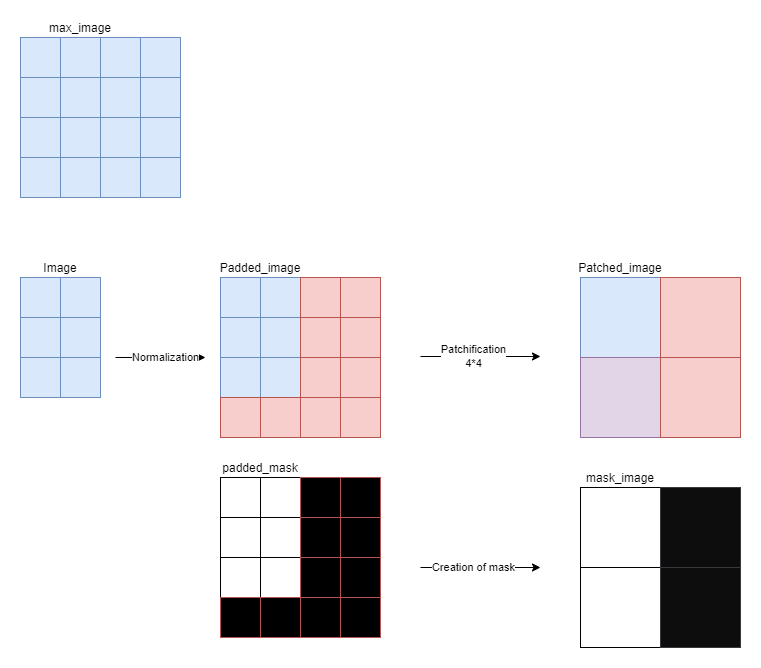

The diagram above was exported from draw.io. Its source (the exported page's mxGraphModel, read from the mxfile embedded in the PNG):
<mxGraphModel dx="1434" dy="836" grid="1" gridSize="10" guides="1" tooltips="1" connect="1" arrows="1" fold="1" page="1" pageScale="1" pageWidth="827" pageHeight="1169" math="0" shadow="0">
  <root>
    <mxCell id="0" />
    <mxCell id="1" parent="0" />
    <mxCell id="bBLqQBSScu7mDvDNxlsq-1" value="Image" style="rounded=0;whiteSpace=wrap;html=1;labelPosition=center;verticalLabelPosition=top;align=center;verticalAlign=bottom;" vertex="1" parent="1">
      <mxGeometry x="80" y="320" width="80" height="80" as="geometry" />
    </mxCell>
    <mxCell id="bBLqQBSScu7mDvDNxlsq-3" value="max_image" style="rounded=0;whiteSpace=wrap;html=1;labelPosition=center;verticalLabelPosition=top;align=center;verticalAlign=bottom;" vertex="1" parent="1">
      <mxGeometry x="80" y="80" width="120" height="120" as="geometry" />
    </mxCell>
    <mxCell id="bBLqQBSScu7mDvDNxlsq-4" value="" style="rounded=0;whiteSpace=wrap;html=1;fillColor=#dae8fc;strokeColor=#6c8ebf;" vertex="1" parent="1">
      <mxGeometry x="80" y="320" width="40" height="40" as="geometry" />
    </mxCell>
    <mxCell id="bBLqQBSScu7mDvDNxlsq-5" value="" style="rounded=0;whiteSpace=wrap;html=1;fillColor=#dae8fc;strokeColor=#6c8ebf;" vertex="1" parent="1">
      <mxGeometry x="120" y="320" width="40" height="40" as="geometry" />
    </mxCell>
    <mxCell id="bBLqQBSScu7mDvDNxlsq-6" value="" style="rounded=0;whiteSpace=wrap;html=1;fillColor=#dae8fc;strokeColor=#6c8ebf;" vertex="1" parent="1">
      <mxGeometry x="80" y="360" width="40" height="40" as="geometry" />
    </mxCell>
    <mxCell id="bBLqQBSScu7mDvDNxlsq-8" value="" style="rounded=0;whiteSpace=wrap;html=1;fillColor=#dae8fc;strokeColor=#6c8ebf;" vertex="1" parent="1">
      <mxGeometry x="120" y="360" width="40" height="40" as="geometry" />
    </mxCell>
    <mxCell id="bBLqQBSScu7mDvDNxlsq-9" value="" style="rounded=0;whiteSpace=wrap;html=1;fillColor=#dae8fc;strokeColor=#6c8ebf;" vertex="1" parent="1">
      <mxGeometry x="80" y="80" width="40" height="40" as="geometry" />
    </mxCell>
    <mxCell id="bBLqQBSScu7mDvDNxlsq-10" value="" style="rounded=0;whiteSpace=wrap;html=1;fillColor=#dae8fc;strokeColor=#6c8ebf;" vertex="1" parent="1">
      <mxGeometry x="120" y="80" width="40" height="40" as="geometry" />
    </mxCell>
    <mxCell id="bBLqQBSScu7mDvDNxlsq-11" value="" style="rounded=0;whiteSpace=wrap;html=1;fillColor=#dae8fc;strokeColor=#6c8ebf;" vertex="1" parent="1">
      <mxGeometry x="160" y="80" width="40" height="40" as="geometry" />
    </mxCell>
    <mxCell id="bBLqQBSScu7mDvDNxlsq-12" value="" style="rounded=0;whiteSpace=wrap;html=1;fillColor=#dae8fc;strokeColor=#6c8ebf;" vertex="1" parent="1">
      <mxGeometry x="80" y="120" width="40" height="40" as="geometry" />
    </mxCell>
    <mxCell id="bBLqQBSScu7mDvDNxlsq-13" value="" style="rounded=0;whiteSpace=wrap;html=1;fillColor=#dae8fc;strokeColor=#6c8ebf;" vertex="1" parent="1">
      <mxGeometry x="120" y="120" width="40" height="40" as="geometry" />
    </mxCell>
    <mxCell id="bBLqQBSScu7mDvDNxlsq-14" value="" style="rounded=0;whiteSpace=wrap;html=1;fillColor=#dae8fc;strokeColor=#6c8ebf;" vertex="1" parent="1">
      <mxGeometry x="160" y="120" width="40" height="40" as="geometry" />
    </mxCell>
    <mxCell id="bBLqQBSScu7mDvDNxlsq-15" value="" style="rounded=0;whiteSpace=wrap;html=1;fillColor=#dae8fc;strokeColor=#6c8ebf;" vertex="1" parent="1">
      <mxGeometry x="80" y="160" width="40" height="40" as="geometry" />
    </mxCell>
    <mxCell id="bBLqQBSScu7mDvDNxlsq-16" value="" style="rounded=0;whiteSpace=wrap;html=1;fillColor=#dae8fc;strokeColor=#6c8ebf;" vertex="1" parent="1">
      <mxGeometry x="120" y="160" width="40" height="40" as="geometry" />
    </mxCell>
    <mxCell id="bBLqQBSScu7mDvDNxlsq-17" value="" style="rounded=0;whiteSpace=wrap;html=1;fillColor=#dae8fc;strokeColor=#6c8ebf;" vertex="1" parent="1">
      <mxGeometry x="160" y="160" width="40" height="40" as="geometry" />
    </mxCell>
    <mxCell id="bBLqQBSScu7mDvDNxlsq-18" value="Normalization" style="endArrow=classic;html=1;rounded=0;" edge="1" parent="1">
      <mxGeometry x="0.1111" width="50" height="50" relative="1" as="geometry">
        <mxPoint x="175" y="400" as="sourcePoint" />
        <mxPoint x="265" y="400" as="targetPoint" />
        <mxPoint as="offset" />
      </mxGeometry>
    </mxCell>
    <mxCell id="bBLqQBSScu7mDvDNxlsq-19" value="Padded_image" style="rounded=0;whiteSpace=wrap;html=1;labelPosition=center;verticalLabelPosition=top;align=center;verticalAlign=bottom;" vertex="1" parent="1">
      <mxGeometry x="280" y="320" width="80" height="80" as="geometry" />
    </mxCell>
    <mxCell id="bBLqQBSScu7mDvDNxlsq-20" value="" style="rounded=0;whiteSpace=wrap;html=1;fillColor=#dae8fc;strokeColor=#6c8ebf;" vertex="1" parent="1">
      <mxGeometry x="280" y="320" width="40" height="40" as="geometry" />
    </mxCell>
    <mxCell id="bBLqQBSScu7mDvDNxlsq-21" value="" style="rounded=0;whiteSpace=wrap;html=1;fillColor=#dae8fc;strokeColor=#6c8ebf;" vertex="1" parent="1">
      <mxGeometry x="320" y="320" width="40" height="40" as="geometry" />
    </mxCell>
    <mxCell id="bBLqQBSScu7mDvDNxlsq-22" value="" style="rounded=0;whiteSpace=wrap;html=1;fillColor=#dae8fc;strokeColor=#6c8ebf;" vertex="1" parent="1">
      <mxGeometry x="280" y="360" width="40" height="40" as="geometry" />
    </mxCell>
    <mxCell id="bBLqQBSScu7mDvDNxlsq-23" value="" style="rounded=0;whiteSpace=wrap;html=1;fillColor=#dae8fc;strokeColor=#6c8ebf;" vertex="1" parent="1">
      <mxGeometry x="320" y="360" width="40" height="40" as="geometry" />
    </mxCell>
    <mxCell id="bBLqQBSScu7mDvDNxlsq-24" value="" style="rounded=0;whiteSpace=wrap;html=1;fillColor=#dae8fc;strokeColor=#6c8ebf;" vertex="1" parent="1">
      <mxGeometry x="280" y="400" width="40" height="40" as="geometry" />
    </mxCell>
    <mxCell id="bBLqQBSScu7mDvDNxlsq-25" value="" style="rounded=0;whiteSpace=wrap;html=1;fillColor=#dae8fc;strokeColor=#6c8ebf;" vertex="1" parent="1">
      <mxGeometry x="200" y="80" width="40" height="40" as="geometry" />
    </mxCell>
    <mxCell id="bBLqQBSScu7mDvDNxlsq-26" value="" style="rounded=0;whiteSpace=wrap;html=1;fillColor=#dae8fc;strokeColor=#6c8ebf;" vertex="1" parent="1">
      <mxGeometry x="200" y="120" width="40" height="40" as="geometry" />
    </mxCell>
    <mxCell id="bBLqQBSScu7mDvDNxlsq-27" value="" style="rounded=0;whiteSpace=wrap;html=1;fillColor=#dae8fc;strokeColor=#6c8ebf;" vertex="1" parent="1">
      <mxGeometry x="200" y="160" width="40" height="40" as="geometry" />
    </mxCell>
    <mxCell id="bBLqQBSScu7mDvDNxlsq-28" value="" style="rounded=0;whiteSpace=wrap;html=1;fillColor=#dae8fc;strokeColor=#6c8ebf;" vertex="1" parent="1">
      <mxGeometry x="80" y="400" width="40" height="40" as="geometry" />
    </mxCell>
    <mxCell id="bBLqQBSScu7mDvDNxlsq-29" value="" style="rounded=0;whiteSpace=wrap;html=1;fillColor=#dae8fc;strokeColor=#6c8ebf;" vertex="1" parent="1">
      <mxGeometry x="120" y="400" width="40" height="40" as="geometry" />
    </mxCell>
    <mxCell id="bBLqQBSScu7mDvDNxlsq-30" value="" style="rounded=0;whiteSpace=wrap;html=1;fillColor=#dae8fc;strokeColor=#6c8ebf;" vertex="1" parent="1">
      <mxGeometry x="320" y="400" width="40" height="40" as="geometry" />
    </mxCell>
    <mxCell id="bBLqQBSScu7mDvDNxlsq-31" value="" style="rounded=0;whiteSpace=wrap;html=1;fillColor=#dae8fc;strokeColor=#6c8ebf;" vertex="1" parent="1">
      <mxGeometry x="80" y="200" width="40" height="40" as="geometry" />
    </mxCell>
    <mxCell id="bBLqQBSScu7mDvDNxlsq-32" value="" style="rounded=0;whiteSpace=wrap;html=1;fillColor=#dae8fc;strokeColor=#6c8ebf;" vertex="1" parent="1">
      <mxGeometry x="120" y="200" width="40" height="40" as="geometry" />
    </mxCell>
    <mxCell id="bBLqQBSScu7mDvDNxlsq-33" value="" style="rounded=0;whiteSpace=wrap;html=1;fillColor=#dae8fc;strokeColor=#6c8ebf;" vertex="1" parent="1">
      <mxGeometry x="160" y="200" width="40" height="40" as="geometry" />
    </mxCell>
    <mxCell id="bBLqQBSScu7mDvDNxlsq-34" value="" style="rounded=0;whiteSpace=wrap;html=1;fillColor=#dae8fc;strokeColor=#6c8ebf;" vertex="1" parent="1">
      <mxGeometry x="200" y="200" width="40" height="40" as="geometry" />
    </mxCell>
    <mxCell id="bBLqQBSScu7mDvDNxlsq-36" value="" style="rounded=0;whiteSpace=wrap;html=1;fillColor=#f8cecc;strokeColor=#b85450;" vertex="1" parent="1">
      <mxGeometry x="360" y="320" width="40" height="40" as="geometry" />
    </mxCell>
    <mxCell id="bBLqQBSScu7mDvDNxlsq-37" value="" style="rounded=0;whiteSpace=wrap;html=1;fillColor=#f8cecc;strokeColor=#b85450;" vertex="1" parent="1">
      <mxGeometry x="360" y="360" width="40" height="40" as="geometry" />
    </mxCell>
    <mxCell id="bBLqQBSScu7mDvDNxlsq-38" value="" style="rounded=0;whiteSpace=wrap;html=1;fillColor=#f8cecc;strokeColor=#b85450;" vertex="1" parent="1">
      <mxGeometry x="360" y="400" width="40" height="40" as="geometry" />
    </mxCell>
    <mxCell id="bBLqQBSScu7mDvDNxlsq-39" value="" style="rounded=0;whiteSpace=wrap;html=1;fillColor=#f8cecc;strokeColor=#b85450;" vertex="1" parent="1">
      <mxGeometry x="280" y="440" width="40" height="40" as="geometry" />
    </mxCell>
    <mxCell id="bBLqQBSScu7mDvDNxlsq-40" value="" style="rounded=0;whiteSpace=wrap;html=1;fillColor=#f8cecc;strokeColor=#b85450;" vertex="1" parent="1">
      <mxGeometry x="320" y="440" width="40" height="40" as="geometry" />
    </mxCell>
    <mxCell id="bBLqQBSScu7mDvDNxlsq-41" value="" style="rounded=0;whiteSpace=wrap;html=1;fillColor=#f8cecc;strokeColor=#b85450;" vertex="1" parent="1">
      <mxGeometry x="360" y="440" width="40" height="40" as="geometry" />
    </mxCell>
    <mxCell id="bBLqQBSScu7mDvDNxlsq-42" value="" style="rounded=0;whiteSpace=wrap;html=1;fillColor=#f8cecc;strokeColor=#b85450;" vertex="1" parent="1">
      <mxGeometry x="400" y="440" width="40" height="40" as="geometry" />
    </mxCell>
    <mxCell id="bBLqQBSScu7mDvDNxlsq-43" value="" style="rounded=0;whiteSpace=wrap;html=1;fillColor=#f8cecc;strokeColor=#b85450;" vertex="1" parent="1">
      <mxGeometry x="400" y="400" width="40" height="40" as="geometry" />
    </mxCell>
    <mxCell id="bBLqQBSScu7mDvDNxlsq-44" value="" style="rounded=0;whiteSpace=wrap;html=1;fillColor=#f8cecc;strokeColor=#b85450;" vertex="1" parent="1">
      <mxGeometry x="400" y="360" width="40" height="40" as="geometry" />
    </mxCell>
    <mxCell id="bBLqQBSScu7mDvDNxlsq-45" value="" style="rounded=0;whiteSpace=wrap;html=1;fillColor=#f8cecc;strokeColor=#b85450;" vertex="1" parent="1">
      <mxGeometry x="400" y="320" width="40" height="40" as="geometry" />
    </mxCell>
    <mxCell id="bBLqQBSScu7mDvDNxlsq-47" value="Patchification&lt;br&gt;4*4" style="endArrow=classic;html=1;rounded=0;" edge="1" parent="1">
      <mxGeometry x="-0.1111" width="50" height="50" relative="1" as="geometry">
        <mxPoint x="480" y="399" as="sourcePoint" />
        <mxPoint x="600" y="399" as="targetPoint" />
        <mxPoint as="offset" />
      </mxGeometry>
    </mxCell>
    <mxCell id="bBLqQBSScu7mDvDNxlsq-65" value="Patched_image" style="rounded=0;whiteSpace=wrap;html=1;labelPosition=center;verticalLabelPosition=top;align=center;verticalAlign=bottom;" vertex="1" parent="1">
      <mxGeometry x="640" y="320" width="80" height="80" as="geometry" />
    </mxCell>
    <mxCell id="bBLqQBSScu7mDvDNxlsq-66" value="" style="rounded=0;whiteSpace=wrap;html=1;fillColor=#dae8fc;strokeColor=#6c8ebf;" vertex="1" parent="1">
      <mxGeometry x="640" y="320" width="80" height="80" as="geometry" />
    </mxCell>
    <mxCell id="bBLqQBSScu7mDvDNxlsq-70" value="" style="rounded=0;whiteSpace=wrap;html=1;fillColor=#e1d5e7;strokeColor=#9673a6;" vertex="1" parent="1">
      <mxGeometry x="640" y="400" width="80" height="80" as="geometry" />
    </mxCell>
    <mxCell id="bBLqQBSScu7mDvDNxlsq-74" value="" style="rounded=0;whiteSpace=wrap;html=1;fillColor=#f8cecc;strokeColor=#b85450;" vertex="1" parent="1">
      <mxGeometry x="720" y="400" width="80" height="80" as="geometry" />
    </mxCell>
    <mxCell id="bBLqQBSScu7mDvDNxlsq-83" value="" style="rounded=0;whiteSpace=wrap;html=1;fillColor=#f8cecc;strokeColor=#b85450;" vertex="1" parent="1">
      <mxGeometry x="720" y="320" width="80" height="80" as="geometry" />
    </mxCell>
    <mxCell id="bBLqQBSScu7mDvDNxlsq-85" value="mask_image" style="rounded=0;whiteSpace=wrap;html=1;labelPosition=center;verticalLabelPosition=top;align=center;verticalAlign=bottom;" vertex="1" parent="1">
      <mxGeometry x="640" y="530" width="80" height="80" as="geometry" />
    </mxCell>
    <mxCell id="bBLqQBSScu7mDvDNxlsq-86" value="" style="rounded=0;whiteSpace=wrap;html=1;" vertex="1" parent="1">
      <mxGeometry x="640" y="530" width="80" height="80" as="geometry" />
    </mxCell>
    <mxCell id="bBLqQBSScu7mDvDNxlsq-87" value="" style="rounded=0;whiteSpace=wrap;html=1;" vertex="1" parent="1">
      <mxGeometry x="640" y="610" width="80" height="80" as="geometry" />
    </mxCell>
    <mxCell id="bBLqQBSScu7mDvDNxlsq-88" value="" style="rounded=0;whiteSpace=wrap;html=1;fillColor=#0D0D0D;strokeColor=#36393d;" vertex="1" parent="1">
      <mxGeometry x="720" y="610" width="80" height="80" as="geometry" />
    </mxCell>
    <mxCell id="bBLqQBSScu7mDvDNxlsq-89" value="" style="rounded=0;whiteSpace=wrap;html=1;fillColor=#0D0D0D;strokeColor=#36393d;" vertex="1" parent="1">
      <mxGeometry x="720" y="530" width="80" height="80" as="geometry" />
    </mxCell>
    <mxCell id="bBLqQBSScu7mDvDNxlsq-90" value="Creation of mask" style="endArrow=classic;html=1;rounded=0;" edge="1" parent="1">
      <mxGeometry x="-0.1111" width="50" height="50" relative="1" as="geometry">
        <mxPoint x="480" y="610" as="sourcePoint" />
        <mxPoint x="600" y="610" as="targetPoint" />
        <mxPoint as="offset" />
      </mxGeometry>
    </mxCell>
    <mxCell id="bBLqQBSScu7mDvDNxlsq-91" value="padded_mask" style="rounded=0;whiteSpace=wrap;html=1;labelPosition=center;verticalLabelPosition=top;align=center;verticalAlign=bottom;" vertex="1" parent="1">
      <mxGeometry x="280" y="520" width="80" height="80" as="geometry" />
    </mxCell>
    <mxCell id="bBLqQBSScu7mDvDNxlsq-92" value="" style="rounded=0;whiteSpace=wrap;html=1;" vertex="1" parent="1">
      <mxGeometry x="280" y="520" width="40" height="40" as="geometry" />
    </mxCell>
    <mxCell id="bBLqQBSScu7mDvDNxlsq-93" value="" style="rounded=0;whiteSpace=wrap;html=1;" vertex="1" parent="1">
      <mxGeometry x="320" y="520" width="40" height="40" as="geometry" />
    </mxCell>
    <mxCell id="bBLqQBSScu7mDvDNxlsq-94" value="" style="rounded=0;whiteSpace=wrap;html=1;" vertex="1" parent="1">
      <mxGeometry x="280" y="560" width="40" height="40" as="geometry" />
    </mxCell>
    <mxCell id="bBLqQBSScu7mDvDNxlsq-95" value="" style="rounded=0;whiteSpace=wrap;html=1;" vertex="1" parent="1">
      <mxGeometry x="320" y="560" width="40" height="40" as="geometry" />
    </mxCell>
    <mxCell id="bBLqQBSScu7mDvDNxlsq-96" value="" style="rounded=0;whiteSpace=wrap;html=1;" vertex="1" parent="1">
      <mxGeometry x="280" y="600" width="40" height="40" as="geometry" />
    </mxCell>
    <mxCell id="bBLqQBSScu7mDvDNxlsq-97" value="" style="rounded=0;whiteSpace=wrap;html=1;" vertex="1" parent="1">
      <mxGeometry x="320" y="600" width="40" height="40" as="geometry" />
    </mxCell>
    <mxCell id="bBLqQBSScu7mDvDNxlsq-98" value="" style="rounded=0;whiteSpace=wrap;html=1;fillColor=#000000;strokeColor=#b85450;" vertex="1" parent="1">
      <mxGeometry x="360" y="520" width="40" height="40" as="geometry" />
    </mxCell>
    <mxCell id="bBLqQBSScu7mDvDNxlsq-99" value="" style="rounded=0;whiteSpace=wrap;html=1;fillColor=#000000;strokeColor=#b85450;" vertex="1" parent="1">
      <mxGeometry x="360" y="560" width="40" height="40" as="geometry" />
    </mxCell>
    <mxCell id="bBLqQBSScu7mDvDNxlsq-100" value="" style="rounded=0;whiteSpace=wrap;html=1;fillColor=#000000;strokeColor=#b85450;" vertex="1" parent="1">
      <mxGeometry x="360" y="600" width="40" height="40" as="geometry" />
    </mxCell>
    <mxCell id="bBLqQBSScu7mDvDNxlsq-101" value="" style="rounded=0;whiteSpace=wrap;html=1;fillColor=#000000;strokeColor=#b85450;" vertex="1" parent="1">
      <mxGeometry x="280" y="640" width="40" height="40" as="geometry" />
    </mxCell>
    <mxCell id="bBLqQBSScu7mDvDNxlsq-102" value="" style="rounded=0;whiteSpace=wrap;html=1;fillColor=#000000;strokeColor=#b85450;" vertex="1" parent="1">
      <mxGeometry x="320" y="640" width="40" height="40" as="geometry" />
    </mxCell>
    <mxCell id="bBLqQBSScu7mDvDNxlsq-103" value="" style="rounded=0;whiteSpace=wrap;html=1;fillColor=#000000;strokeColor=#b85450;" vertex="1" parent="1">
      <mxGeometry x="360" y="640" width="40" height="40" as="geometry" />
    </mxCell>
    <mxCell id="bBLqQBSScu7mDvDNxlsq-104" value="" style="rounded=0;whiteSpace=wrap;html=1;fillColor=#000000;strokeColor=#b85450;" vertex="1" parent="1">
      <mxGeometry x="400" y="640" width="40" height="40" as="geometry" />
    </mxCell>
    <mxCell id="bBLqQBSScu7mDvDNxlsq-105" value="" style="rounded=0;whiteSpace=wrap;html=1;fillColor=#000000;strokeColor=#b85450;" vertex="1" parent="1">
      <mxGeometry x="400" y="600" width="40" height="40" as="geometry" />
    </mxCell>
    <mxCell id="bBLqQBSScu7mDvDNxlsq-106" value="" style="rounded=0;whiteSpace=wrap;html=1;fillColor=#000000;strokeColor=#b85450;" vertex="1" parent="1">
      <mxGeometry x="400" y="560" width="40" height="40" as="geometry" />
    </mxCell>
    <mxCell id="bBLqQBSScu7mDvDNxlsq-107" value="" style="rounded=0;whiteSpace=wrap;html=1;fillColor=#000000;strokeColor=#b85450;" vertex="1" parent="1">
      <mxGeometry x="400" y="520" width="40" height="40" as="geometry" />
    </mxCell>
  </root>
</mxGraphModel>